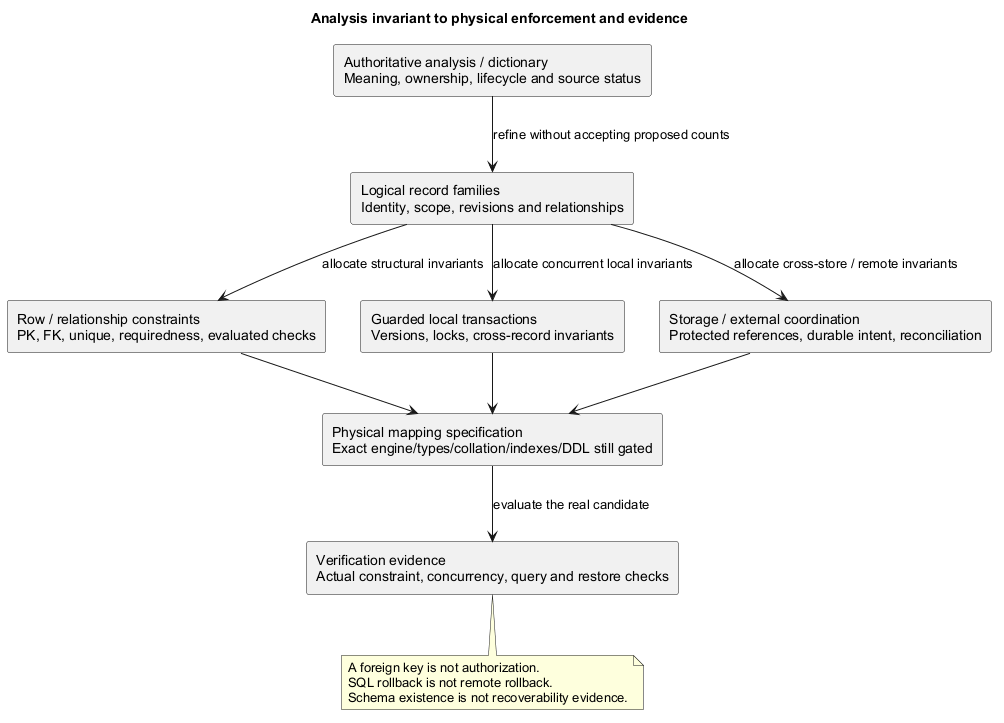

The diagram above was rendered by PlantUML. Its source (embedded in the PNG):
@startuml
' OWNER-MVP-2026-11-04 review: MVP core / cross-cutting. Core presentation/application/files or shared authority/recovery invariant remains applicable.
title Analysis invariant to physical enforcement and evidence
skinparam backgroundColor white
skinparam shadowing false
skinparam defaultFontName Arial

rectangle "Authoritative analysis / dictionary\nMeaning, ownership, lifecycle and source status" as A
rectangle "Logical record families\nIdentity, scope, revisions and relationships" as L
rectangle "Row / relationship constraints\nPK, FK, unique, requiredness, evaluated checks" as R
rectangle "Guarded local transactions\nVersions, locks, cross-record invariants" as T
rectangle "Storage / external coordination\nProtected references, durable intent, reconciliation" as E
rectangle "Physical mapping specification\nExact engine/types/collation/indexes/DDL still gated" as P
rectangle "Verification evidence\nActual constraint, concurrency, query and restore checks" as V
A --> L : refine without accepting proposed counts
L --> R : allocate structural invariants
L --> T : allocate concurrent local invariants
L --> E : allocate cross-store / remote invariants
R --> P
T --> P
E --> P
P --> V : evaluate the real candidate
note bottom of V
 A foreign key is not authorization.
 SQL rollback is not remote rollback.
 Schema existence is not recoverability evidence.
end note
@enduml